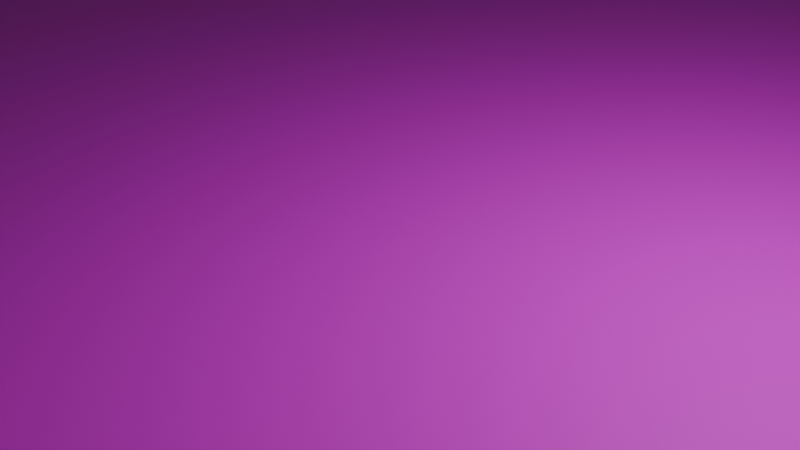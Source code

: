 # Source: floor1.blend  (saved by Blender 4.1.24; exported with 4.5.12 LTS)
import bpy
from mathutils import Matrix  # noqa: F401  (used for matrix-valued properties, if any)

bpy.ops.wm.read_factory_settings(use_empty=True)
scene = bpy.context.scene
scene.name = 'Scene'

# ---- collections
col_collection = bpy.data.collections.new('Collection'); scene.collection.children.link(col_collection)

# ---- images (referenced by path relative to the original .blend; pixels are not part of the script)
import os
ASSET_DIR = os.environ.get("B2B_ASSET_DIR", "")  # directory of the original .blend (textures are referenced by path, not embedded)
HERE = os.path.dirname(os.path.abspath(__file__))  # packed textures are extracted next to this script under _unpacked/

def load_image(name, relpath, width, height, colorspace="sRGB"):
    """Load a texture the original file referenced (path relative to the .blend, or extracted next to this script)."""
    p = next((c for c in (os.path.join(HERE, relpath), os.path.join(ASSET_DIR, relpath)) if relpath and os.path.exists(c)), "")
    if p:
        img = bpy.data.images.load(p, check_existing=True)
        img.name = name
    else:  # same state as the original file: an image datablock whose file is absent (Cycles renders it pink)
        img = bpy.data.images.new(name, width, height)
        img.source = "FILE"
        img.filepath = "//" + (relpath or name)
    img.colorspace_settings.name = colorspace
    return img
img_parkinggrass_png = load_image('parkingGrass.png', 'parkingGrass.png', 1024, 1024, 'sRGB')

# ---- materials (node trees are filled in below, after node groups)
mat_material_001 = bpy.data.materials.new('Material.001')
mat_material_001.use_transparent_shadow = False
mat_material_001.roughness = 0.5

# ---- material node trees
mat_material_001.use_nodes = True; mat_material_001.node_tree.nodes.clear()
_N = mat_material_001.node_tree.nodes; _L = mat_material_001.node_tree.links
n0 = _N.new('ShaderNodeBsdfPrincipled'); n0.name = 'Principled BSDF'; n0.location = (0, 300)
n0.inputs[3].default_value = 1.45
n0.inputs[27].default_value = (0.0, 0.0, 0.0, 1.0)
n1 = _N.new('ShaderNodeOutputMaterial'); n1.name = 'Material Output'; n1.location = (280, 300)
n2 = _N.new('ShaderNodeTexImage'); n2.name = 'Image Texture'; n2.location = (-480, 300)
n2.image = img_parkinggrass_png
_L.new(n2.outputs[0], n0.inputs[0])
_L.new(n0.outputs[0], n1.inputs[0])
n1.is_active_output = True

# ---- world
world_world = bpy.data.worlds.new('World'); scene.world = world_world
world_world.use_nodes = True; world_world.node_tree.nodes.clear()
_N = world_world.node_tree.nodes; _L = world_world.node_tree.links
n0 = _N.new('ShaderNodeOutputWorld'); n0.name = 'World Output'; n0.location = (300, 300)
n1 = _N.new('ShaderNodeBackground'); n1.name = 'Background'; n1.location = (10, 300)
n1.inputs[0].default_value = (0.05088, 0.05088, 0.05088, 1.0)
_L.new(n1.outputs[0], n0.inputs[0])
n0.is_active_output = True
world_world.color = (0.05088, 0.05088, 0.05088)
world_world.use_sun_shadow = False
world_world.sun_shadow_jitter_overblur = 0.0

# ---- cameras
cam_camera = bpy.data.cameras.new('Camera')
cam_camera.clip_end = 100.0
cam_camera.ortho_scale = 7.314

# ---- lights
light_light = bpy.data.lights.new('Light', 'POINT')
light_light.transmission_factor = 0.0
light_light.energy = 1000.0
light_light.shadow_soft_size = 0.1
light_light.shadow_maximum_resolution = 0.006
light_light.use_absolute_resolution = True

# ---- meshes
me_plane_plane_001 = bpy.data.meshes.new('Plane_Plane.001')
me_plane_plane_001.from_pydata([(-50.0, -50.0, 0.0), (50.0, -50.0, 0.0), (-50.0, 50.0, 0.0), (50.0, 50.0, 0.0)], [], [(0, 1, 3, 2)])
_uv = me_plane_plane_001.uv_layers.new(name='UVMap')
_uv.uv.foreach_set('vector', [7.629e-08, 6.67e-15, 1.0, 8.742e-08, 1.0, 1.0, -1.113e-08, 1.0])
me_plane_plane_001.materials.append(mat_material_001)
me_plane_plane_001.update()
me_plane_plane_001.normals_split_custom_set([tuple(v) for v in zip(*[iter([0.0, 0.0, 1.0, 0.0, 0.0, 1.0, 0.0, 0.0, 1.0, 0.0, 0.0, 1.0])] * 3)])

# ---- objects
ob_light = bpy.data.objects.new('Light', light_light)
ob_camera = bpy.data.objects.new('Camera', cam_camera)
ob_plane_plane_001 = bpy.data.objects.new('Plane_Plane.001', me_plane_plane_001)

# ---- transforms, parenting, visibility, modifiers, constraints
ob_light.location = (4.076, 1.005, 5.904)
ob_light.rotation_euler = (0.6503, 0.05522, 1.866)
ob_light.lock_rotations_4d = False
ob_light.empty_display_type = 'ARROWS'
ob_light.color = (0.0, 0.0, 0.0, 0.0)
ob_light.lineart.crease_threshold = 0.0
ob_camera.location = (7.359, -6.926, 4.958)
ob_camera.rotation_euler = (1.109, 0.0, 0.8149)
ob_camera.lock_rotations_4d = False
ob_camera.empty_display_type = 'ARROWS'
ob_camera.color = (0.0, 0.0, 0.0, 0.0)
ob_camera.display_type = 'WIRE'
ob_camera.lineart.crease_threshold = 0.0
ob_plane_plane_001.location = (0.0, 0.0, 0.0)

# ---- collection membership
col_collection.objects.link(ob_light)
col_collection.objects.link(ob_camera)
col_collection.objects.link(ob_plane_plane_001)

# ---- scene / render settings (as saved in the file)
scene.camera = ob_camera
scene.frame_start = 1; scene.frame_end = 250; scene.frame_set(1)
scene.render.engine = 'BLENDER_EEVEE_NEXT'
scene.cycles.sampling_pattern = 'TABULATED_SOBOL'
scene.eevee.ray_tracing_options.trace_max_roughness = 0.0
bpy.context.view_layer.update()
